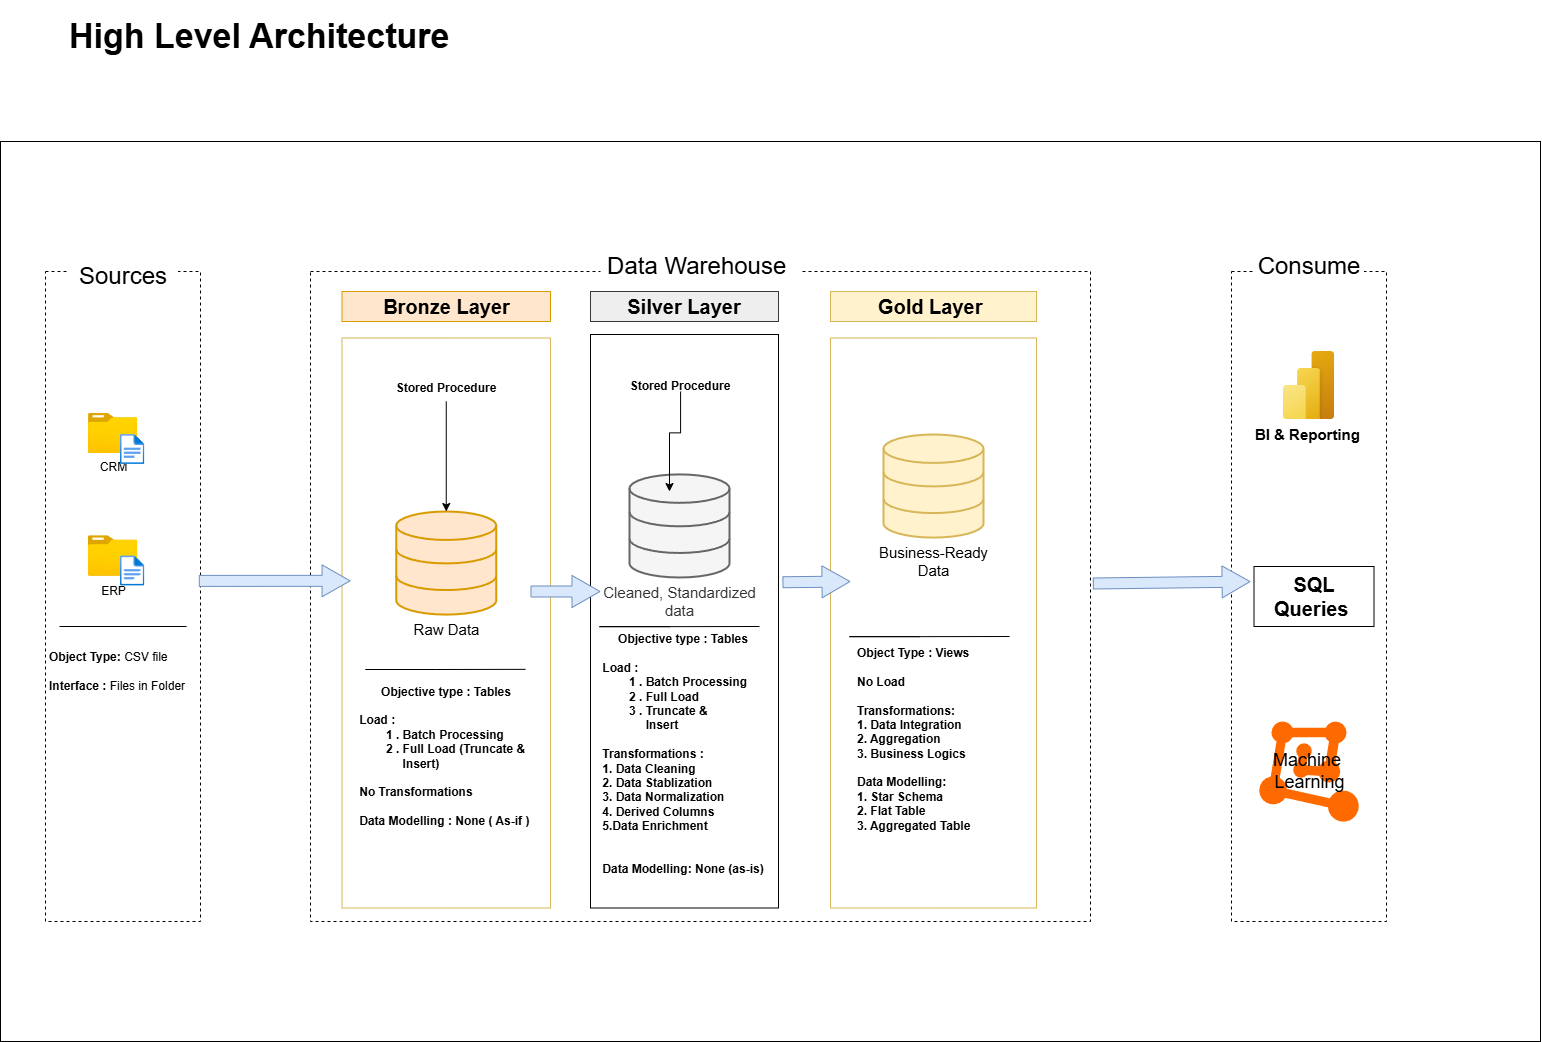

The diagram above was exported from draw.io. Its source (the exported page's mxGraphModel, read from the mxfile embedded in the PNG):
<mxGraphModel dx="1873" dy="2189" grid="1" gridSize="10" guides="1" tooltips="1" connect="1" arrows="1" fold="1" page="1" pageScale="1" pageWidth="827" pageHeight="1169" math="0" shadow="0">
  <root>
    <mxCell id="0" />
    <mxCell id="1" parent="0" />
    <mxCell id="2" parent="1" style="text;html=1;whiteSpace=wrap;strokeColor=none;fillColor=none;align=left;verticalAlign=middle;rounded=0;" value="&lt;h1&gt;&lt;font style=&quot;font-size: 34px;&quot;&gt;High Level Architecture&amp;nbsp;&lt;/font&gt;&lt;/h1&gt;" vertex="1">
      <mxGeometry height="70" width="430" x="77.5" y="-160" as="geometry" />
    </mxCell>
    <mxCell id="3" parent="1" style="rounded=0;whiteSpace=wrap;html=1;fillColor=none;dashed=1;strokeColor=light-dark(#000000,#C7C7C7);" value="" vertex="1">
      <mxGeometry height="650" width="155" x="55" y="110" as="geometry" />
    </mxCell>
    <mxCell id="4" parent="1" style="rounded=0;whiteSpace=wrap;html=1;fontSize=24;strokeColor=none;" value="Sources" vertex="1">
      <mxGeometry height="30" width="110" x="77.5" y="100" as="geometry" />
    </mxCell>
    <mxCell id="5" edge="1" parent="1" source="3" style="edgeStyle=orthogonalEdgeStyle;rounded=0;orthogonalLoop=1;jettySize=auto;html=1;exitX=0.5;exitY=1;exitDx=0;exitDy=0;" target="3">
      <mxGeometry relative="1" as="geometry" />
    </mxCell>
    <mxCell id="6" parent="1" style="rounded=0;whiteSpace=wrap;html=1;fillColor=none;dashed=1;strokeColor=light-dark(#000000,#C7C7C7);" value="" vertex="1">
      <mxGeometry height="650" width="780" x="320" y="110" as="geometry" />
    </mxCell>
    <mxCell id="7" parent="1" style="rounded=0;whiteSpace=wrap;html=1;fontSize=24;strokeColor=none;" value="Data Warehouse&amp;nbsp;" vertex="1">
      <mxGeometry height="30" width="200" x="610" y="90" as="geometry" />
    </mxCell>
    <mxCell id="8" parent="1" style="rounded=0;whiteSpace=wrap;html=1;fillColor=none;dashed=1;strokeColor=light-dark(#000000,#C7C7C7);" value="" vertex="1">
      <mxGeometry height="650" width="155" x="1241" y="110" as="geometry" />
    </mxCell>
    <mxCell id="9" parent="1" style="rounded=0;whiteSpace=wrap;html=1;fontSize=24;strokeColor=none;" value="Consume" vertex="1">
      <mxGeometry height="30" width="110" x="1263.5" y="90" as="geometry" />
    </mxCell>
    <mxCell id="10" parent="1" style="rounded=0;whiteSpace=wrap;html=1;fillColor=#ffe6cc;strokeColor=#d79b00;fontSize=20;" value="&lt;b&gt;Bronze Layer&lt;/b&gt;" vertex="1">
      <mxGeometry height="30" width="208.5" x="351.5" y="130" as="geometry" />
    </mxCell>
    <mxCell id="11" parent="1" style="rounded=0;whiteSpace=wrap;html=1;fillColor=none;fontSize=20;strokeColor=#D6B656;" value="" vertex="1">
      <mxGeometry height="570" width="208.5" x="351.5" y="176.5" as="geometry" />
    </mxCell>
    <mxCell id="12" parent="1" style="rounded=0;whiteSpace=wrap;html=1;fontSize=20;fillColor=#eeeeee;strokeColor=#36393d;" value="&lt;b&gt;Silver Layer&lt;/b&gt;" vertex="1">
      <mxGeometry height="30" width="188" x="600" y="130" as="geometry" />
    </mxCell>
    <mxCell id="13" parent="1" style="rounded=0;whiteSpace=wrap;html=1;fillColor=#fff2cc;strokeColor=#d6b656;fontSize=20;" value="&lt;b&gt;Gold Layer&amp;nbsp;&lt;/b&gt;" vertex="1">
      <mxGeometry height="30" width="206" x="840" y="130" as="geometry" />
    </mxCell>
    <mxCell id="14" parent="1" style="rounded=0;whiteSpace=wrap;html=1;fillColor=none;fontSize=20;strokeColor=#000000;" value="" vertex="1">
      <mxGeometry height="573.5" width="188" x="600" y="173" as="geometry" />
    </mxCell>
    <mxCell id="15" parent="1" style="rounded=0;whiteSpace=wrap;html=1;fillColor=none;fontSize=20;strokeColor=#D6B656;" value="" vertex="1">
      <mxGeometry height="570" width="206" x="840" y="176.5" as="geometry" />
    </mxCell>
    <mxCell id="16" parent="1" style="image;aspect=fixed;html=1;points=[];align=center;fontSize=12;image=img/lib/azure2/general/Folder_Blank.svg;" value="CRM" vertex="1">
      <mxGeometry height="40" width="49.29" x="98" y="252" as="geometry" />
    </mxCell>
    <mxCell id="17" parent="1" style="image;aspect=fixed;html=1;points=[];align=center;fontSize=12;image=img/lib/azure2/general/File.svg;" value="" vertex="1">
      <mxGeometry height="30" width="24.35" x="130" y="273" as="geometry" />
    </mxCell>
    <mxCell id="18" parent="1" style="image;aspect=fixed;html=1;points=[];align=center;fontSize=12;image=img/lib/azure2/general/Folder_Blank.svg;" value="ERP" vertex="1">
      <mxGeometry height="43" width="49.29" x="98" y="373" as="geometry" />
    </mxCell>
    <mxCell id="19" parent="1" style="image;aspect=fixed;html=1;points=[];align=center;fontSize=12;image=img/lib/azure2/general/File.svg;" value="" vertex="1">
      <mxGeometry height="33" width="24.35" x="130" y="393" as="geometry" />
    </mxCell>
    <mxCell id="20" edge="1" parent="1" style="endArrow=none;html=1;rounded=0;entryX=-0.014;entryY=0.869;entryDx=0;entryDy=0;entryPerimeter=0;exitX=0.806;exitY=0.869;exitDx=0;exitDy=0;exitPerimeter=0;" value="">
      <mxGeometry height="50" relative="1" width="50" as="geometry">
        <mxPoint x="196.04999999999984" y="465.00000000000006" as="sourcePoint" />
        <mxPoint x="68.94999999999992" y="465.00000000000006" as="targetPoint" />
      </mxGeometry>
    </mxCell>
    <mxCell id="21" parent="1" style="rounded=0;whiteSpace=wrap;html=1;align=left;fillColor=none;strokeColor=none;" value="&lt;b&gt;Object Type: &lt;/b&gt;CSV file&lt;div&gt;&lt;br&gt;&lt;b&gt;Interface : &lt;/b&gt;Files in Folder&lt;/div&gt;" vertex="1">
      <mxGeometry height="40" width="150" x="57.5" y="490" as="geometry" />
    </mxCell>
    <mxCell id="22" parent="1" style="html=1;verticalLabelPosition=bottom;align=center;labelBackgroundColor=#ffffff;verticalAlign=top;strokeWidth=2;strokeColor=#d79b00;shadow=0;dashed=0;shape=mxgraph.ios7.icons.data;fillColor=#ffe6cc;" value="&lt;font style=&quot;font-size: 15px;&quot;&gt;Raw Data&lt;/font&gt;" vertex="1">
      <mxGeometry height="103.1" width="100" x="405.75" y="350" as="geometry" />
    </mxCell>
    <mxCell id="23" parent="1" style="html=1;verticalLabelPosition=bottom;align=center;labelBackgroundColor=#ffffff;verticalAlign=top;strokeWidth=2;strokeColor=#666666;shadow=0;dashed=0;shape=mxgraph.ios7.icons.data;fillColor=#f5f5f5;fontColor=#333333;" value="&lt;font style=&quot;font-size: 15px;&quot;&gt;Cleaned, Standardized&lt;/font&gt;&lt;div&gt;&lt;font style=&quot;font-size: 15px;&quot;&gt;&amp;nbsp;data&amp;nbsp;&lt;/font&gt;&lt;/div&gt;" vertex="1">
      <mxGeometry height="103.1" width="100" x="639" y="312.9" as="geometry" />
    </mxCell>
    <mxCell id="24" parent="1" style="html=1;verticalLabelPosition=bottom;align=center;labelBackgroundColor=#ffffff;verticalAlign=top;strokeWidth=2;strokeColor=#d6b656;shadow=0;dashed=0;shape=mxgraph.ios7.icons.data;fillColor=#fff2cc;" value="&lt;font style=&quot;font-size: 15px;&quot;&gt;Business-Ready&lt;/font&gt;&lt;div&gt;&lt;font style=&quot;font-size: 15px;&quot;&gt;Data&lt;/font&gt;&lt;/div&gt;" vertex="1">
      <mxGeometry height="103.1" width="100" x="893" y="273" as="geometry" />
    </mxCell>
    <mxCell id="25" edge="1" parent="1" style="shape=flexArrow;endArrow=classic;html=1;rounded=0;width=11;endSize=9;fillColor=#dae8fc;strokeColor=#6c8ebf;" value="">
      <mxGeometry height="50" relative="1" width="50" as="geometry">
        <mxPoint x="540" y="430" as="sourcePoint" />
        <mxPoint x="610" y="430" as="targetPoint" />
      </mxGeometry>
    </mxCell>
    <mxCell id="26" edge="1" parent="1" source="3" style="shape=flexArrow;endArrow=classic;html=1;rounded=0;width=11;endSize=9;exitX=0.989;exitY=0.476;exitDx=0;exitDy=0;exitPerimeter=0;entryX=0.041;entryY=0.426;entryDx=0;entryDy=0;entryPerimeter=0;fillColor=#dae8fc;strokeColor=#6c8ebf;" target="11" value="">
      <mxGeometry height="50" relative="1" width="50" as="geometry">
        <mxPoint x="250" y="420" as="sourcePoint" />
        <mxPoint x="320" y="420" as="targetPoint" />
      </mxGeometry>
    </mxCell>
    <mxCell id="27" edge="1" parent="1" source="14" style="shape=flexArrow;endArrow=classic;html=1;rounded=0;width=11;endSize=9;exitX=1.021;exitY=0.432;exitDx=0;exitDy=0;exitPerimeter=0;fillColor=#dae8fc;strokeColor=#6c8ebf;" value="">
      <mxGeometry height="50" relative="1" width="50" as="geometry">
        <mxPoint x="810" y="420" as="sourcePoint" />
        <mxPoint x="860" y="420" as="targetPoint" />
      </mxGeometry>
    </mxCell>
    <mxCell id="28" edge="1" parent="1" source="6" style="shape=flexArrow;endArrow=classic;html=1;rounded=0;width=11;endSize=9;exitX=1.003;exitY=0.48;exitDx=0;exitDy=0;exitPerimeter=0;entryX=0.123;entryY=0.477;entryDx=0;entryDy=0;entryPerimeter=0;fillColor=#dae8fc;strokeColor=#6c8ebf;" target="8" value="">
      <mxGeometry height="50" relative="1" width="50" as="geometry">
        <mxPoint x="1130" y="390" as="sourcePoint" />
        <mxPoint x="1200" y="390" as="targetPoint" />
      </mxGeometry>
    </mxCell>
    <mxCell id="29" edge="1" parent="1" style="endArrow=none;html=1;rounded=0;exitX=0.856;exitY=0.655;exitDx=0;exitDy=0;exitPerimeter=0;strokeColor=#000000;" value="">
      <mxGeometry height="50" relative="1" width="50" as="geometry">
        <Array as="points">
          <mxPoint x="445" y="508" />
          <mxPoint x="375" y="508" />
        </Array>
        <mxPoint x="534.9760000000001" y="507.85000000000036" as="sourcePoint" />
        <mxPoint x="445" y="508" as="targetPoint" />
      </mxGeometry>
    </mxCell>
    <mxCell id="30" edge="1" parent="1" style="endArrow=none;html=1;rounded=0;exitX=0.856;exitY=0.655;exitDx=0;exitDy=0;exitPerimeter=0;strokeColor=#000000;" value="">
      <mxGeometry height="50" relative="1" width="50" as="geometry">
        <Array as="points">
          <mxPoint x="679" y="465.14999999999964" />
          <mxPoint x="609" y="465.14999999999964" />
        </Array>
        <mxPoint x="768.9760000000001" y="465" as="sourcePoint" />
        <mxPoint x="679" y="465.14999999999964" as="targetPoint" />
      </mxGeometry>
    </mxCell>
    <mxCell id="31" edge="1" parent="1" style="endArrow=none;html=1;rounded=0;exitX=0.856;exitY=0.655;exitDx=0;exitDy=0;exitPerimeter=0;strokeColor=#000000;" value="">
      <mxGeometry height="50" relative="1" width="50" as="geometry">
        <Array as="points">
          <mxPoint x="929" y="475.14999999999964" />
          <mxPoint x="859" y="475.14999999999964" />
        </Array>
        <mxPoint x="1018.9760000000001" y="475" as="sourcePoint" />
        <mxPoint x="929" y="475.14999999999964" as="targetPoint" />
      </mxGeometry>
    </mxCell>
    <mxCell id="32" parent="1" style="rounded=0;whiteSpace=wrap;html=1;fillColor=none;strokeColor=none;" value="&lt;b&gt;Objective type : Tables&lt;/b&gt;&lt;div&gt;&lt;br&gt;&lt;/div&gt;&lt;div style=&quot;text-align: left;&quot;&gt;&lt;b&gt;Load&lt;/b&gt;&amp;nbsp;&lt;b&gt;:&lt;/b&gt;&lt;/div&gt;&lt;div style=&quot;text-align: left;&quot;&gt;&lt;b&gt;&lt;span style=&quot;white-space: pre;&quot;&gt;&#09;&lt;/span&gt;1 . Batch Processing&amp;nbsp;&lt;/b&gt;&lt;/div&gt;&lt;div style=&quot;text-align: left;&quot;&gt;&lt;b&gt;&lt;span style=&quot;white-space: pre;&quot;&gt;&#09;&lt;/span&gt;2 . Full Load (Truncate &amp;amp;&amp;nbsp;&lt;/b&gt;&lt;/div&gt;&lt;div style=&quot;text-align: left;&quot;&gt;&lt;b&gt;&lt;span style=&quot;white-space: pre;&quot;&gt;&#09;&lt;/span&gt;&amp;nbsp; &amp;nbsp; &amp;nbsp;Insert)&lt;br&gt;&lt;/b&gt;&lt;/div&gt;&lt;div style=&quot;text-align: left;&quot;&gt;&lt;b&gt;&lt;br&gt;&lt;/b&gt;&lt;/div&gt;&lt;div style=&quot;text-align: left;&quot;&gt;&lt;b&gt;No Transformations&lt;/b&gt;&lt;/div&gt;&lt;div style=&quot;text-align: left;&quot;&gt;&lt;b&gt;&lt;br&gt;&lt;/b&gt;&lt;/div&gt;&lt;div style=&quot;text-align: left;&quot;&gt;&lt;b&gt;Data Modelling : None ( As-if )&amp;nbsp;&lt;/b&gt;&lt;/div&gt;" vertex="1">
      <mxGeometry height="150" width="190" x="360.75" y="520" as="geometry" />
    </mxCell>
    <mxCell id="33" parent="1" style="rounded=0;whiteSpace=wrap;html=1;fillColor=none;strokeColor=none;" value="&lt;b&gt;Objective type : Tables&lt;/b&gt;&lt;div&gt;&lt;br&gt;&lt;/div&gt;&lt;div style=&quot;text-align: left;&quot;&gt;&lt;b&gt;Load&lt;/b&gt;&amp;nbsp;&lt;b&gt;:&lt;/b&gt;&lt;/div&gt;&lt;div style=&quot;text-align: left;&quot;&gt;&lt;b&gt;&lt;span style=&quot;white-space: pre;&quot;&gt;&#09;&lt;/span&gt;1 . Batch Processing&amp;nbsp;&lt;/b&gt;&lt;/div&gt;&lt;div style=&quot;text-align: left;&quot;&gt;&lt;b&gt;&lt;span style=&quot;white-space: pre;&quot;&gt;&#09;&lt;/span&gt;2 . Full Load&amp;nbsp;&lt;/b&gt;&lt;/div&gt;&lt;div style=&quot;text-align: left;&quot;&gt;&lt;b&gt;&lt;span style=&quot;white-space: pre;&quot;&gt;&#09;&lt;/span&gt;3 .&amp;nbsp;&lt;/b&gt;&lt;b style=&quot;background-color: transparent; color: light-dark(rgb(0, 0, 0), rgb(255, 255, 255));&quot;&gt;Truncate &amp;amp;&amp;nbsp;&lt;/b&gt;&lt;/div&gt;&lt;div style=&quot;text-align: left;&quot;&gt;&lt;b&gt;&lt;span style=&quot;white-space: pre;&quot;&gt;&#09;&lt;/span&gt;&amp;nbsp; &amp;nbsp; &amp;nbsp;Insert&lt;/b&gt;&lt;/div&gt;&lt;div style=&quot;text-align: left;&quot;&gt;&lt;b&gt;&lt;br&gt;&lt;/b&gt;&lt;/div&gt;&lt;div style=&quot;text-align: left;&quot;&gt;&lt;b&gt;Transformations :&lt;/b&gt;&lt;/div&gt;&lt;div style=&quot;text-align: left;&quot;&gt;&lt;b&gt;1. Data Cleaning&amp;nbsp;&lt;/b&gt;&lt;/div&gt;&lt;div style=&quot;text-align: left;&quot;&gt;&lt;b&gt;2. Data Stablization&amp;nbsp;&lt;/b&gt;&lt;/div&gt;&lt;div style=&quot;text-align: left;&quot;&gt;&lt;b&gt;3. Data Normalization&amp;nbsp;&lt;/b&gt;&lt;/div&gt;&lt;div style=&quot;text-align: left;&quot;&gt;&lt;b&gt;4. Derived Columns&amp;nbsp;&lt;/b&gt;&lt;/div&gt;&lt;div style=&quot;text-align: left;&quot;&gt;&lt;b&gt;5.Data Enrichment&amp;nbsp;&lt;/b&gt;&lt;/div&gt;&lt;div style=&quot;text-align: left;&quot;&gt;&lt;br&gt;&lt;/div&gt;&lt;div style=&quot;text-align: left;&quot;&gt;&lt;br&gt;&lt;/div&gt;&lt;div style=&quot;text-align: left;&quot;&gt;&lt;b&gt;Data Modelling: None (as-is)&lt;/b&gt;&lt;/div&gt;&lt;div style=&quot;text-align: left;&quot;&gt;&lt;br&gt;&lt;/div&gt;" vertex="1">
      <mxGeometry height="220" width="190" x="598" y="490" as="geometry" />
    </mxCell>
    <mxCell id="34" parent="1" style="rounded=0;whiteSpace=wrap;html=1;fillColor=none;strokeColor=none;align=left;" value="&lt;b&gt;Object Type : Views&amp;nbsp;&lt;/b&gt;&lt;div&gt;&lt;br&gt;&lt;/div&gt;&lt;div&gt;&lt;b&gt;No Load&lt;/b&gt;&lt;/div&gt;&lt;div&gt;&lt;b&gt;&lt;br&gt;&lt;/b&gt;&lt;/div&gt;&lt;div&gt;&lt;b&gt;Transformations:&amp;nbsp;&lt;/b&gt;&lt;/div&gt;&lt;div&gt;&lt;b&gt;1. Data Integration&amp;nbsp;&lt;/b&gt;&lt;/div&gt;&lt;div&gt;&lt;b&gt;2. Aggregation&amp;nbsp;&lt;/b&gt;&lt;/div&gt;&lt;div&gt;&lt;b&gt;3. Business Logics&lt;/b&gt;&lt;/div&gt;&lt;div&gt;&lt;b&gt;&lt;br&gt;&lt;/b&gt;&lt;/div&gt;&lt;div&gt;&lt;b&gt;Data Modelling:&lt;/b&gt;&lt;/div&gt;&lt;div&gt;&lt;b style=&quot;background-color: transparent; color: light-dark(rgb(0, 0, 0), rgb(255, 255, 255));&quot;&gt;1. Star Schema&amp;nbsp;&lt;/b&gt;&lt;/div&gt;&lt;div&gt;&lt;b style=&quot;background-color: transparent; color: light-dark(rgb(0, 0, 0), rgb(255, 255, 255));&quot;&gt;2. Flat Table&amp;nbsp;&lt;/b&gt;&lt;/div&gt;&lt;div&gt;&lt;b&gt;3. Aggregated Table&amp;nbsp;&lt;/b&gt;&lt;/div&gt;" vertex="1">
      <mxGeometry height="250" width="190" x="865" y="453.1" as="geometry" />
    </mxCell>
    <mxCell id="35" parent="1" style="image;aspect=fixed;html=1;points=[];align=center;fontSize=12;image=img/lib/azure2/power_platform/PowerBI.svg;" value="&lt;font style=&quot;font-size: 15px;&quot;&gt;&lt;b&gt;BI &amp;amp; Reporting&amp;nbsp;&lt;/b&gt;&lt;/font&gt;" vertex="1">
      <mxGeometry height="68" width="51" x="1293" y="190" as="geometry" />
    </mxCell>
    <mxCell id="36" parent="1" style="points=[];aspect=fixed;html=1;align=center;shadow=0;dashed=0;fillColor=#FF6A00;strokeColor=none;shape=mxgraph.alibaba_cloud.machine_learning;" value="&lt;font style=&quot;font-size: 18px;&quot;&gt;Machine&amp;nbsp;&lt;/font&gt;&lt;div&gt;&lt;span style=&quot;font-size: 18px;&quot;&gt;Learning&lt;/span&gt;&lt;/div&gt;" vertex="1">
      <mxGeometry height="100.1" width="99.5" x="1268.75" y="560" as="geometry" />
    </mxCell>
    <mxCell id="37" parent="1" style="rounded=0;whiteSpace=wrap;html=1;fillColor=none;" value="&lt;b&gt;&lt;font style=&quot;font-size: 20px;&quot;&gt;SQL Queries&amp;nbsp;&lt;/font&gt;&lt;/b&gt;" vertex="1">
      <mxGeometry height="60" width="120" x="1263.5" y="405" as="geometry" />
    </mxCell>
    <mxCell id="38" edge="1" parent="1" source="39" style="edgeStyle=orthogonalEdgeStyle;rounded=0;orthogonalLoop=1;jettySize=auto;html=1;" target="22">
      <mxGeometry relative="1" as="geometry" />
    </mxCell>
    <mxCell id="39" parent="1" style="rounded=0;whiteSpace=wrap;html=1;fillColor=none;strokeColor=none;" value="&lt;b&gt;Stored Procedure&lt;/b&gt;" vertex="1">
      <mxGeometry height="27" width="120" x="395.75" y="213" as="geometry" />
    </mxCell>
    <mxCell id="40" parent="1" style="rounded=0;whiteSpace=wrap;html=1;fillColor=none;strokeColor=none;" value="&lt;b&gt;Stored Procedure&lt;/b&gt;" vertex="1">
      <mxGeometry height="10" width="120" x="630" y="220" as="geometry" />
    </mxCell>
    <mxCell id="41" edge="1" parent="1" source="40" style="edgeStyle=orthogonalEdgeStyle;rounded=0;orthogonalLoop=1;jettySize=auto;html=1;entryX=0.4;entryY=0.166;entryDx=0;entryDy=0;entryPerimeter=0;" target="23">
      <mxGeometry relative="1" as="geometry" />
    </mxCell>
    <mxCell id="42" parent="1" style="rounded=0;whiteSpace=wrap;html=1;fillColor=none;" value="" vertex="1">
      <mxGeometry height="900" width="1540" x="10" y="-20" as="geometry" />
    </mxCell>
  </root>
</mxGraphModel>